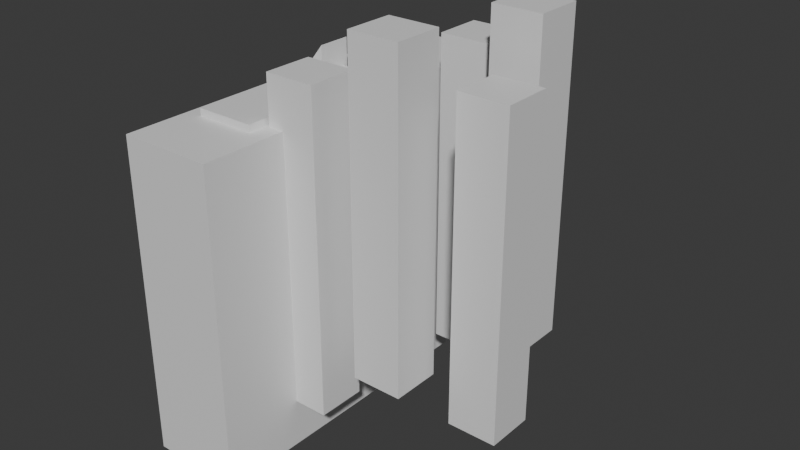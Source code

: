 # Source: dream-test-environment.blend  (saved by Blender 4.3.34; exported with 4.5.12 LTS)
import bpy
from mathutils import Matrix  # noqa: F401  (used for matrix-valued properties, if any)

bpy.ops.wm.read_factory_settings(use_empty=True)
scene = bpy.context.scene
scene.name = 'Scene'

# ---- collections
col_collection = bpy.data.collections.new('Collection'); scene.collection.children.link(col_collection)
col_collection_2 = bpy.data.collections.new('Collection 2'); scene.collection.children.link(col_collection_2)

# ---- materials (node trees are filled in below, after node groups)
mat_material = bpy.data.materials.new('Material')
mat_material.alpha_threshold = 0.0
mat_material.roughness = 0.5
mat_material.line_color = (0.0, 0.0, 0.0, 1.0)

# ---- node groups
ng_worldspaceextrude = bpy.data.node_groups.new('WorldspaceExtrude', 'GeometryNodeTree')
_s = ng_worldspaceextrude.interface.new_socket(name='Geometry', in_out='OUTPUT', socket_type='NodeSocketGeometry')
_s = ng_worldspaceextrude.interface.new_socket(name='Geometry', in_out='INPUT', socket_type='NodeSocketGeometry')
ng_worldspaceextrude.is_modifier = True
_N = ng_worldspaceextrude.nodes; _L = ng_worldspaceextrude.links
n0 = _N.new('NodeGroupInput'); n0.name = 'Group Input'; n0.location = (-280, 115)
n1 = _N.new('NodeGroupOutput'); n1.name = 'Group Output'; n1.location = (495, 70)
n2 = _N.new('GeometryNodeExtrudeMesh'); n2.name = 'Extrude Mesh'; n2.location = (-33, 131)
n2.inputs[4].default_value = False
n3 = _N.new('ShaderNodeCombineXYZ'); n3.name = 'Combine XYZ'; n3.location = (-228, 13)
n3.inputs[2].default_value = -500.0
n4 = _N.new('GeometryNodeJoinGeometry'); n4.name = 'Join Geometry'; n4.location = (331, 83)
n5 = _N.new('GeometryNodeFlipFaces'); n5.name = 'Flip Faces'; n5.location = (151, 148)
_L.new(n4.outputs[0], n1.inputs[0])
_L.new(n0.outputs[0], n2.inputs[0])
_L.new(n3.outputs[0], n2.inputs[2])
_L.new(n5.outputs[0], n4.inputs[0])
_L.new(n0.outputs[0], n4.inputs[0])
_L.new(n2.outputs[0], n5.inputs[0])
n1.is_active_output = True
ng_worldspaceextrude_001 = bpy.data.node_groups.new('WorldspaceExtrude.001', 'GeometryNodeTree')
_s = ng_worldspaceextrude_001.interface.new_socket(name='Geometry', in_out='OUTPUT', socket_type='NodeSocketGeometry')
_s = ng_worldspaceextrude_001.interface.new_socket(name='Geometry', in_out='INPUT', socket_type='NodeSocketGeometry')
_s = ng_worldspaceextrude_001.interface.new_socket(name='Z', in_out='INPUT', socket_type='NodeSocketFloat')
_s.default_value = -12.0
_s.min_value = -1e+04
_s.max_value = 1e+04
ng_worldspaceextrude_001.is_modifier = True
_N = ng_worldspaceextrude_001.nodes; _L = ng_worldspaceextrude_001.links
n0 = _N.new('NodeGroupInput'); n0.name = 'Group Input'; n0.location = (-772, 156)
n1 = _N.new('NodeGroupOutput'); n1.name = 'Group Output'; n1.location = (814, 17)
n2 = _N.new('GeometryNodeExtrudeMesh'); n2.name = 'Extrude Mesh'; n2.location = (-143, -14)
n2.inputs[3].default_value = 0.0
n2.inputs[4].default_value = False
n3 = _N.new('ShaderNodeCombineXYZ'); n3.name = 'Combine XYZ'; n3.location = (-345, -258)
n4 = _N.new('GeometryNodeJoinGeometry'); n4.name = 'Join Geometry'; n4.location = (650, 30)
n5 = _N.new('GeometryNodeFlipFaces'); n5.name = 'Flip Faces'; n5.location = (417, -80)
n6 = _N.new('ShaderNodeMapRange'); n6.name = 'Map Range'; n6.location = (-597, -121)
n6.inputs[3].default_value = -10.0
n6.inputs[4].default_value = -50.0
n7 = _N.new('GeometryNodeSplitEdges'); n7.name = 'Split Edges'; n7.location = (-239, -438)
n8 = _N.new('GeometryNodeSetPosition'); n8.name = 'Set Position'; n8.location = (144, -89)
_L.new(n4.outputs[0], n1.inputs[0])
_L.new(n5.outputs[0], n4.inputs[0])
_L.new(n0.outputs[1], n6.inputs[0])
_L.new(n6.outputs[0], n3.inputs[2])
_L.new(n0.outputs[0], n2.inputs[0])
_L.new(n2.outputs[1], n8.inputs[1])
_L.new(n3.outputs[0], n8.inputs[3])
_L.new(n8.outputs[0], n5.inputs[0])
_L.new(n2.outputs[0], n8.inputs[0])
_L.new(n0.outputs[0], n4.inputs[0])
n1.is_active_output = True
ng_weightedextrude = bpy.data.node_groups.new('WeightedExtrude', 'GeometryNodeTree')
_s = ng_weightedextrude.interface.new_socket(name='Geometry', in_out='OUTPUT', socket_type='NodeSocketGeometry')
_s = ng_weightedextrude.interface.new_socket(name='Geometry', in_out='INPUT', socket_type='NodeSocketGeometry')
_s = ng_weightedextrude.interface.new_socket(name='ThicknessWeight', in_out='INPUT', socket_type='NodeSocketFloat')
_s.default_value = -12.0
_s.min_value = -1e+04
_s.max_value = 1e+04
_s = ng_weightedextrude.interface.new_socket(name='ThicknessMin', in_out='INPUT', socket_type='NodeSocketFloat')
_s.default_value = -50.0
_s.min_value = -1e+04
_s.max_value = 1e+04
_s = ng_weightedextrude.interface.new_socket(name='ThicknessMax', in_out='INPUT', socket_type='NodeSocketFloat')
_s.default_value = -50.0
_s.min_value = -1e+04
_s.max_value = 1e+04
ng_weightedextrude.is_modifier = True
_N = ng_weightedextrude.nodes; _L = ng_weightedextrude.links
n0 = _N.new('NodeGroupInput'); n0.name = 'Group Input'; n0.location = (-902, 64)
n1 = _N.new('NodeGroupOutput'); n1.name = 'Group Output'; n1.location = (814, 17)
n2 = _N.new('GeometryNodeExtrudeMesh'); n2.name = 'Extrude Mesh'; n2.location = (-143, -14)
n2.inputs[3].default_value = 0.0
n2.inputs[4].default_value = False
n3 = _N.new('ShaderNodeCombineXYZ'); n3.name = 'Combine XYZ'; n3.location = (-345, -258)
n4 = _N.new('GeometryNodeJoinGeometry'); n4.name = 'Join Geometry'; n4.location = (650, 30)
n5 = _N.new('GeometryNodeFlipFaces'); n5.name = 'Flip Faces'; n5.location = (417, -80)
n6 = _N.new('ShaderNodeMapRange'); n6.name = 'Map Range'; n6.location = (-597, -121)
n7 = _N.new('GeometryNodeSplitEdges'); n7.name = 'Split Edges'; n7.location = (-239, -438)
n8 = _N.new('GeometryNodeSetPosition'); n8.name = 'Set Position'; n8.location = (144, -89)
_L.new(n4.outputs[0], n1.inputs[0])
_L.new(n5.outputs[0], n4.inputs[0])
_L.new(n0.outputs[1], n6.inputs[0])
_L.new(n6.outputs[0], n3.inputs[2])
_L.new(n0.outputs[0], n2.inputs[0])
_L.new(n2.outputs[1], n8.inputs[1])
_L.new(n3.outputs[0], n8.inputs[3])
_L.new(n8.outputs[0], n5.inputs[0])
_L.new(n2.outputs[0], n8.inputs[0])
_L.new(n0.outputs[0], n4.inputs[0])
_L.new(n0.outputs[2], n6.inputs[3])
_L.new(n0.outputs[3], n6.inputs[4])
n1.is_active_output = True

# ---- material node trees
mat_material.use_nodes = True; mat_material.node_tree.nodes.clear()
_N = mat_material.node_tree.nodes; _L = mat_material.node_tree.links
n0 = _N.new('ShaderNodeOutputMaterial'); n0.name = 'Material Output'; n0.location = (300, 300)
n1 = _N.new('ShaderNodeBsdfPrincipled'); n1.name = 'Principled BSDF'; n1.location = (10, 300)
n1.inputs[3].default_value = 1.45
_L.new(n1.outputs[0], n0.inputs[0])
n0.is_active_output = True

# ---- world
world_world = bpy.data.worlds.new('World'); scene.world = world_world
world_world.use_nodes = True; world_world.node_tree.nodes.clear()
_N = world_world.node_tree.nodes; _L = world_world.node_tree.links
n0 = _N.new('ShaderNodeOutputWorld'); n0.name = 'World Output'; n0.location = (300, 300)
n1 = _N.new('ShaderNodeBackground'); n1.name = 'Background'; n1.location = (10, 300)
n1.inputs[0].default_value = (0.05088, 0.05088, 0.05088, 1.0)
_L.new(n1.outputs[0], n0.inputs[0])
n0.is_active_output = True
world_world.color = (0.05088, 0.05088, 0.05088)
world_world.sun_shadow_jitter_overblur = 0.0

# ---- meshes
me_cube = bpy.data.meshes.new('Cube')
me_cube.from_pydata([(69.55, -12.74, 6.961), (69.55, 12.59, 6.961), (24.54, -12.74, 6.961), (24.54, 12.59, 6.961), (-46.62, 46.55, 0.0), (-46.62, -46.7, 0.0), (46.64, 46.55, 0.0), (46.64, -46.7, 0.0), (-60.02, 290.3, -19.12), (-60.02, -290.5, -19.12), (88.29, 290.3, -19.12), (88.29, -290.5, -19.12), (58.36, -186.6, -7.836), (58.36, 186.4, -7.836), (-34.87, -186.6, -7.836), (-34.87, 186.4, -7.836), (330.5, 66.65, 131.9), (330.5, 143.4, 131.9), (251.6, 66.65, 131.9), (251.6, 143.4, 131.9), (132.4, 194.5, 56.33), (132.4, 117.7, 56.33), (211.4, 194.5, 56.33), (211.4, 117.7, 56.33), (85.28, 63.9, 6.961), (85.28, 89.23, 6.961), (40.28, 63.9, 6.961), (40.28, 89.23, 6.961), (265.6, -136.6, 131.9), (265.6, -59.79, 131.9), (186.7, -136.6, 131.9), (186.7, -59.79, 131.9), (369.9, -55.71, 56.33), (369.9, 21.07, 56.33), (290.9, -55.71, 56.33), (290.9, 21.07, 56.33), (142.2, -155.7, 56.33), (142.2, -78.94, 56.33), (63.25, -155.7, 56.33), (63.25, -78.94, 56.33)], [], [(0, 1, 3, 2), (7, 6, 4, 5), (11, 10, 8, 9), (12, 13, 15, 14), (16, 17, 19, 18), (23, 22, 20, 21), (24, 25, 27, 26), (28, 29, 31, 30), (32, 33, 35, 34), (36, 37, 39, 38)])
_uv = me_cube.uv_layers.new(name='UVMap')
_uv.uv.foreach_set('vector', [0.0, 0.0, 1.0, 0.0, 1.0, 1.0, 0.0, 1.0, 0.0, 0.0, 1.0, 0.0, 1.0, 1.0, 0.0, 1.0, 0.0, 0.0, 1.0, 0.0, 1.0, 1.0, 0.0, 1.0, 0.0, 0.0, 1.0, 0.0, 1.0, 1.0, 0.0, 1.0, 0.0, 0.0, 1.0, 0.0, 1.0, 1.0, 0.0, 1.0, 0.0, 0.0, 1.0, 0.0, 1.0, 1.0, 0.0, 1.0, 0.0, 0.0, 1.0, 0.0, 1.0, 1.0, 0.0, 1.0, 0.0, 0.0, 1.0, 0.0, 1.0, 1.0, 0.0, 1.0, 0.0, 0.0, 1.0, 0.0, 1.0, 1.0, 0.0, 1.0, 0.0, 0.0, 1.0, 0.0, 1.0, 1.0, 0.0, 1.0])
me_cube.materials.append(mat_material)
me_cube.use_mirror_vertex_groups = False
me_cube.update()
me_cube_001 = bpy.data.meshes.new('Cube.001')
me_cube_001.from_pydata([], [], [])
_uv = me_cube_001.uv_layers.new(name='UVMap')
_uv.uv.foreach_set('vector', [])
me_cube_001.materials.append(mat_material)
me_cube_001.use_mirror_vertex_groups = False
me_cube_001.update()
me_plane_002 = bpy.data.meshes.new('Plane.002')
me_plane_002.from_pydata([], [], [])
_uv = me_plane_002.uv_layers.new(name='UVMap')
_uv.uv.foreach_set('vector', [])
me_plane_002.materials.append(mat_material)
me_plane_002.update()
me_cube_002 = bpy.data.meshes.new('Cube.002')
me_cube_002.from_pydata([], [], [])
_uv = me_cube_002.uv_layers.new(name='UVMap')
_uv.uv.foreach_set('vector', [])
me_cube_002.materials.append(mat_material)
me_cube_002.use_mirror_vertex_groups = False
me_cube_002.update()
me_plane_001 = bpy.data.meshes.new('Plane.001')
me_plane_001.from_pydata([], [], [])
_uv = me_plane_001.uv_layers.new(name='UVMap')
_uv.uv.foreach_set('vector', [])
me_plane_001.materials.append(mat_material)
me_plane_001.update()
me_plane = bpy.data.meshes.new('Plane')
me_plane.from_pydata([], [], [])
_uv = me_plane.uv_layers.new(name='UVMap')
_uv.uv.foreach_set('vector', [])
me_plane.update()
me_cube_010 = bpy.data.meshes.new('Cube.010')
me_cube_010.from_pydata([(9.725, -26.13, -19.32), (9.725, -26.13, 6.83), (-9.725, -26.13, -19.32), (-9.725, -26.13, 31.82), (9.725, 26.13, -19.32), (9.725, 26.13, 6.83), (-9.725, 26.13, -19.32), (-9.725, 26.13, 31.82)], [], [(0, 1, 3, 2), (2, 3, 7, 6), (6, 7, 5, 4), (4, 5, 1, 0), (2, 6, 4, 0), (7, 3, 1, 5)])
_uv = me_cube_010.uv_layers.new(name='UVMap')
_uv.uv.foreach_set('vector', [0.375, 0.0, 0.625, 0.0, 0.625, 0.25, 0.375, 0.25, 0.375, 0.25, 0.625, 0.25, 0.625, 0.5, 0.375, 0.5, 0.375, 0.5, 0.625, 0.5, 0.625, 0.75, 0.375, 0.75, 0.375, 0.75, 0.625, 0.75, 0.625, 1.0, 0.375, 1.0, 0.125, 0.5, 0.375, 0.5, 0.375, 0.75, 0.125, 0.75, 0.625, 0.5, 0.875, 0.5, 0.875, 0.75, 0.625, 0.75])
me_cube_010.update()

# ---- objects
ob_climbcaveminorenvironmentground = bpy.data.objects.new('ClimbCaveMinorEnvironmentGround', me_cube)
ob_climbcaveminorenvironmentspikes = bpy.data.objects.new('ClimbCaveMinorEnvironmentSpikes', me_cube_001)
ob_climbcaveminorenvironmentgroundsplines = bpy.data.objects.new('ClimbCaveMinorEnvironmentGroundSplines', me_plane_002)
ob_climbcaveminorenvironmentrock = bpy.data.objects.new('ClimbCaveMinorEnvironmentRock', me_cube_002)
ob_climbcaveminorenvironmentspikesplines = bpy.data.objects.new('ClimbCaveMinorEnvironmentSpikeSplines', me_plane_001)
ob_general = bpy.data.objects.new('General', me_plane)
ob_cube = bpy.data.objects.new('Cube', me_cube_010)

# ---- transforms, parenting, visibility, modifiers, constraints
ob_climbcaveminorenvironmentground.location = (0.0, 0.0, 0.0)
ob_climbcaveminorenvironmentground.lock_rotations_4d = False
ob_climbcaveminorenvironmentground.empty_display_type = 'ARROWS'
ob_climbcaveminorenvironmentground.lineart.crease_threshold = 0.0
_m = ob_climbcaveminorenvironmentground.modifiers.new('GeometryNodes', 'NODES')
_m.node_group = ng_worldspaceextrude
ob_climbcaveminorenvironmentspikes.location = (0.06122, -0.2029, -1.489e-07)
ob_climbcaveminorenvironmentspikes.lock_rotations_4d = False
ob_climbcaveminorenvironmentspikes.empty_display_type = 'ARROWS'
ob_climbcaveminorenvironmentspikes.lineart.crease_threshold = 0.0
_m = ob_climbcaveminorenvironmentspikes.modifiers.new('GeometryNodes', 'NODES')
_m.node_group = ng_worldspaceextrude
_m = ob_climbcaveminorenvironmentspikes.modifiers.new('Boolean', 'BOOLEAN')
_m.object = ob_cube
_m.use_self = True
_m.use_hole_tolerant = True
_m = ob_climbcaveminorenvironmentspikes.modifiers.new('Boolean.001', 'BOOLEAN')
_m.use_self = True
_m.use_hole_tolerant = True
_m = ob_climbcaveminorenvironmentspikes.modifiers.new('Boolean.002', 'BOOLEAN')
_m.use_self = True
_m.use_hole_tolerant = True
_m = ob_climbcaveminorenvironmentspikes.modifiers.new('Boolean.003', 'BOOLEAN')
_m.use_self = True
_m.use_hole_tolerant = True
ob_climbcaveminorenvironmentgroundsplines.location = (0.0, 0.0, 0.0)
_vg = ob_climbcaveminorenvironmentgroundsplines.vertex_groups.new(name='Thickness')
_m = ob_climbcaveminorenvironmentgroundsplines.modifiers.new('GeometryNodes', 'NODES')
_m.node_group = ng_worldspaceextrude_001
_gi = [s.identifier for s in ng_worldspaceextrude_001.interface.items_tree if s.item_type == 'SOCKET' and s.in_out == 'INPUT']
_m[_gi[1] + '_use_attribute'] = True; _m[_gi[1] + '_attribute_name'] = 'Thickness'
ob_climbcaveminorenvironmentrock.location = (0.06122, -0.2029, -1.489e-07)
ob_climbcaveminorenvironmentrock.lock_rotations_4d = False
ob_climbcaveminorenvironmentrock.empty_display_type = 'ARROWS'
ob_climbcaveminorenvironmentrock.lineart.crease_threshold = 0.0
_m = ob_climbcaveminorenvironmentrock.modifiers.new('GeometryNodes', 'NODES')
_m.node_group = ng_worldspaceextrude
_m = ob_climbcaveminorenvironmentrock.modifiers.new('Boolean', 'BOOLEAN')
_m.object = ob_cube
_m.use_self = True
_m.use_hole_tolerant = True
ob_climbcaveminorenvironmentspikesplines.location = (0.0, 0.0, 0.0)
_vg = ob_climbcaveminorenvironmentspikesplines.vertex_groups.new(name='Thickness')
_m = ob_climbcaveminorenvironmentspikesplines.modifiers.new('GeometryNodes', 'NODES')
_m.node_group = ng_weightedextrude
_gi = [s.identifier for s in ng_weightedextrude.interface.items_tree if s.item_type == 'SOCKET' and s.in_out == 'INPUT']
_m[_gi[1] + '_use_attribute'] = True; _m[_gi[1] + '_attribute_name'] = 'Thickness'
_m[_gi[2]] = -5.0  # 'ThicknessMin'
_m.open_manage_panel = True
ob_general.location = (0.0, 0.0, 0.0)
ob_cube.location = (0.5448, 27.65, 9.387)
ob_cube.rotation_euler = (0.0, -0.0, 3.142)

# ---- collection membership
col_collection.objects.link(ob_climbcaveminorenvironmentground)
col_collection.objects.link(ob_climbcaveminorenvironmentspikes)
col_collection.objects.link(ob_climbcaveminorenvironmentgroundsplines)
col_collection.objects.link(ob_climbcaveminorenvironmentrock)
col_collection.objects.link(ob_climbcaveminorenvironmentspikesplines)
col_collection.objects.link(ob_general)
col_collection_2.objects.link(ob_cube)

# ---- scene / render settings (as saved in the file)
scene.frame_start = 1; scene.frame_end = 250; scene.frame_set(47)
scene.render.engine = 'BLENDER_EEVEE_NEXT'
bpy.context.view_layer.update()

# ---- added for rendering (the .blend has no active camera and no usable light): camera, sun
cam_auto = bpy.data.cameras.new('AutoCamera')
cam_auto.lens = 50.0
cam_auto.sensor_width = 36.0
cam_auto.clip_end = 15793.1
ob_auto_camera = bpy.data.objects.new('AutoCamera', cam_auto)
scene.collection.objects.link(ob_auto_camera)
ob_auto_camera.location = (1054.83, -1079.95, 526.294)
ob_auto_camera.rotation_euler = (1.09748, -7.21219e-08, 0.694738)
scene.camera = ob_auto_camera
light_auto_sun = bpy.data.lights.new('AutoSun', 'SUN')
light_auto_sun.energy = 3.0
light_auto_sun.angle = 0.0523599
ob_auto_sun = bpy.data.objects.new('AutoSun', light_auto_sun)
scene.collection.objects.link(ob_auto_sun)
ob_auto_sun.rotation_euler = (0.872665, 0.174533, 0.523599)
bpy.context.view_layer.update()
